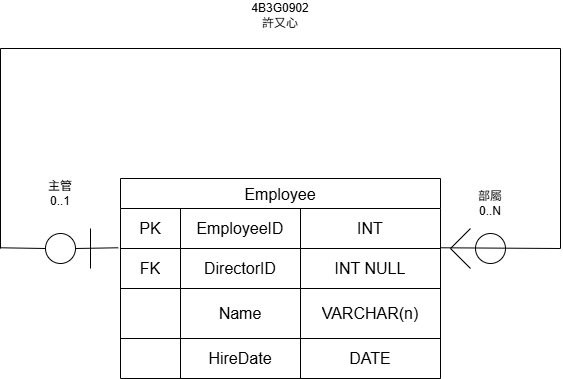

The diagram above was exported from draw.io. Its source (the exported page's mxGraphModel, read from the mxfile embedded in the PNG):
<mxGraphModel dx="840" dy="439" grid="1" gridSize="10" guides="1" tooltips="1" connect="1" arrows="1" fold="1" page="1" pageScale="1" pageWidth="827" pageHeight="1169" math="0" shadow="0">
  <root>
    <mxCell id="0" />
    <mxCell id="1" parent="0" />
    <mxCell id="gJcvS54zuBR7MrjQsxOk-1" parent="1" style="shape=table;startSize=30;container=1;collapsible=0;childLayout=tableLayout;strokeColor=default;fontSize=16;" value="Employee" vertex="1">
      <mxGeometry height="200" width="320" x="200" y="198" as="geometry" />
    </mxCell>
    <mxCell id="gJcvS54zuBR7MrjQsxOk-2" parent="gJcvS54zuBR7MrjQsxOk-1" style="shape=tableRow;horizontal=0;startSize=0;swimlaneHead=0;swimlaneBody=0;strokeColor=inherit;top=0;left=0;bottom=0;right=0;collapsible=0;dropTarget=0;fillColor=none;points=[[0,0.5],[1,0.5]];portConstraint=eastwest;fontSize=16;" value="" vertex="1">
      <mxGeometry height="40" width="320" y="30" as="geometry" />
    </mxCell>
    <mxCell id="gJcvS54zuBR7MrjQsxOk-3" parent="gJcvS54zuBR7MrjQsxOk-2" style="shape=partialRectangle;html=1;whiteSpace=wrap;connectable=0;strokeColor=inherit;overflow=hidden;fillColor=none;top=0;left=0;bottom=0;right=0;pointerEvents=1;fontSize=16;" value="PK" vertex="1">
      <mxGeometry height="40" width="60" as="geometry">
        <mxRectangle height="40" width="60" as="alternateBounds" />
      </mxGeometry>
    </mxCell>
    <mxCell id="gJcvS54zuBR7MrjQsxOk-4" parent="gJcvS54zuBR7MrjQsxOk-2" style="shape=partialRectangle;html=1;whiteSpace=wrap;connectable=0;strokeColor=inherit;overflow=hidden;fillColor=none;top=0;left=0;bottom=0;right=0;pointerEvents=1;fontSize=16;" value="&lt;span style=&quot;text-wrap-mode: nowrap;&quot;&gt;EmployeeID&lt;/span&gt;" vertex="1">
      <mxGeometry height="40" width="120" x="60" as="geometry">
        <mxRectangle height="40" width="120" as="alternateBounds" />
      </mxGeometry>
    </mxCell>
    <mxCell id="gJcvS54zuBR7MrjQsxOk-5" parent="gJcvS54zuBR7MrjQsxOk-2" style="shape=partialRectangle;html=1;whiteSpace=wrap;connectable=0;strokeColor=inherit;overflow=hidden;fillColor=none;top=0;left=0;bottom=0;right=0;pointerEvents=1;fontSize=16;" value="INT" vertex="1">
      <mxGeometry height="40" width="140" x="180" as="geometry">
        <mxRectangle height="40" width="140" as="alternateBounds" />
      </mxGeometry>
    </mxCell>
    <mxCell id="gJcvS54zuBR7MrjQsxOk-6" parent="gJcvS54zuBR7MrjQsxOk-1" style="shape=tableRow;horizontal=0;startSize=0;swimlaneHead=0;swimlaneBody=0;strokeColor=inherit;top=0;left=0;bottom=0;right=0;collapsible=0;dropTarget=0;fillColor=none;points=[[0,0.5],[1,0.5]];portConstraint=eastwest;fontSize=16;" value="" vertex="1">
      <mxGeometry height="40" width="320" y="70" as="geometry" />
    </mxCell>
    <mxCell id="gJcvS54zuBR7MrjQsxOk-7" parent="gJcvS54zuBR7MrjQsxOk-6" style="shape=partialRectangle;html=1;whiteSpace=wrap;connectable=0;strokeColor=inherit;overflow=hidden;fillColor=none;top=0;left=0;bottom=0;right=0;pointerEvents=1;fontSize=16;" value="FK" vertex="1">
      <mxGeometry height="40" width="60" as="geometry">
        <mxRectangle height="40" width="60" as="alternateBounds" />
      </mxGeometry>
    </mxCell>
    <mxCell id="gJcvS54zuBR7MrjQsxOk-8" parent="gJcvS54zuBR7MrjQsxOk-6" style="shape=partialRectangle;html=1;whiteSpace=wrap;connectable=0;strokeColor=inherit;overflow=hidden;fillColor=none;top=0;left=0;bottom=0;right=0;pointerEvents=1;fontSize=16;" value="&lt;span style=&quot;white-space: nowrap;&quot;&gt;DirectorID&lt;/span&gt;" vertex="1">
      <mxGeometry height="40" width="120" x="60" as="geometry">
        <mxRectangle height="40" width="120" as="alternateBounds" />
      </mxGeometry>
    </mxCell>
    <mxCell id="gJcvS54zuBR7MrjQsxOk-9" parent="gJcvS54zuBR7MrjQsxOk-6" style="shape=partialRectangle;html=1;whiteSpace=wrap;connectable=0;strokeColor=inherit;overflow=hidden;fillColor=none;top=0;left=0;bottom=0;right=0;pointerEvents=1;fontSize=16;" value="INT NULL" vertex="1">
      <mxGeometry height="40" width="140" x="180" as="geometry">
        <mxRectangle height="40" width="140" as="alternateBounds" />
      </mxGeometry>
    </mxCell>
    <mxCell id="gJcvS54zuBR7MrjQsxOk-10" parent="gJcvS54zuBR7MrjQsxOk-1" style="shape=tableRow;horizontal=0;startSize=0;swimlaneHead=0;swimlaneBody=0;strokeColor=inherit;top=0;left=0;bottom=0;right=0;collapsible=0;dropTarget=0;fillColor=none;points=[[0,0.5],[1,0.5]];portConstraint=eastwest;fontSize=16;" value="" vertex="1">
      <mxGeometry height="50" width="320" y="110" as="geometry" />
    </mxCell>
    <mxCell id="gJcvS54zuBR7MrjQsxOk-11" parent="gJcvS54zuBR7MrjQsxOk-10" style="shape=partialRectangle;html=1;whiteSpace=wrap;connectable=1;strokeColor=inherit;overflow=hidden;fillColor=none;top=0;left=0;bottom=0;right=0;pointerEvents=1;fontSize=16;container=1;movable=1;resizable=1;rotatable=1;deletable=1;editable=1;locked=0;" value="" vertex="1">
      <mxGeometry height="50" width="60" as="geometry">
        <mxRectangle height="50" width="60" as="alternateBounds" />
      </mxGeometry>
    </mxCell>
    <mxCell id="gJcvS54zuBR7MrjQsxOk-12" parent="gJcvS54zuBR7MrjQsxOk-10" style="shape=partialRectangle;html=1;whiteSpace=wrap;connectable=0;strokeColor=inherit;overflow=hidden;fillColor=none;top=0;left=0;bottom=0;right=0;pointerEvents=1;fontSize=16;" value="Name" vertex="1">
      <mxGeometry height="50" width="120" x="60" as="geometry">
        <mxRectangle height="50" width="120" as="alternateBounds" />
      </mxGeometry>
    </mxCell>
    <mxCell id="gJcvS54zuBR7MrjQsxOk-13" parent="gJcvS54zuBR7MrjQsxOk-10" style="shape=partialRectangle;html=1;whiteSpace=wrap;connectable=0;strokeColor=inherit;overflow=hidden;fillColor=none;top=0;left=0;bottom=0;right=0;pointerEvents=1;fontSize=16;" value="VARCHAR(n)" vertex="1">
      <mxGeometry height="50" width="140" x="180" as="geometry">
        <mxRectangle height="50" width="140" as="alternateBounds" />
      </mxGeometry>
    </mxCell>
    <mxCell id="gJcvS54zuBR7MrjQsxOk-14" parent="gJcvS54zuBR7MrjQsxOk-1" style="shape=tableRow;horizontal=0;startSize=0;swimlaneHead=0;swimlaneBody=0;strokeColor=inherit;top=0;left=0;bottom=0;right=0;collapsible=0;dropTarget=0;fillColor=none;points=[[0,0.5],[1,0.5]];portConstraint=eastwest;fontSize=16;" vertex="1">
      <mxGeometry height="40" width="320" y="160" as="geometry" />
    </mxCell>
    <mxCell id="gJcvS54zuBR7MrjQsxOk-15" parent="gJcvS54zuBR7MrjQsxOk-14" style="shape=partialRectangle;html=1;whiteSpace=wrap;connectable=1;strokeColor=inherit;overflow=hidden;fillColor=none;top=0;left=0;bottom=0;right=0;pointerEvents=1;fontSize=16;container=1;movable=1;resizable=1;rotatable=1;deletable=1;editable=1;locked=0;" vertex="1">
      <mxGeometry height="40" width="60" as="geometry">
        <mxRectangle height="40" width="60" as="alternateBounds" />
      </mxGeometry>
    </mxCell>
    <mxCell id="gJcvS54zuBR7MrjQsxOk-16" parent="gJcvS54zuBR7MrjQsxOk-14" style="shape=partialRectangle;html=1;whiteSpace=wrap;connectable=0;strokeColor=inherit;overflow=hidden;fillColor=none;top=0;left=0;bottom=0;right=0;pointerEvents=1;fontSize=16;" value="HireDate" vertex="1">
      <mxGeometry height="40" width="120" x="60" as="geometry">
        <mxRectangle height="40" width="120" as="alternateBounds" />
      </mxGeometry>
    </mxCell>
    <mxCell id="gJcvS54zuBR7MrjQsxOk-17" parent="gJcvS54zuBR7MrjQsxOk-14" style="shape=partialRectangle;html=1;whiteSpace=wrap;connectable=0;strokeColor=inherit;overflow=hidden;fillColor=none;top=0;left=0;bottom=0;right=0;pointerEvents=1;fontSize=16;" value="DATE" vertex="1">
      <mxGeometry height="40" width="140" x="180" as="geometry">
        <mxRectangle height="40" width="140" as="alternateBounds" />
      </mxGeometry>
    </mxCell>
    <mxCell id="gJcvS54zuBR7MrjQsxOk-18" edge="1" parent="1" source="gJcvS54zuBR7MrjQsxOk-25" style="endArrow=none;html=1;rounded=0;entryX=-0.007;entryY=-0.018;entryDx=0;entryDy=0;entryPerimeter=0;" target="gJcvS54zuBR7MrjQsxOk-6" value="">
      <mxGeometry height="50" relative="1" width="50" as="geometry">
        <mxPoint x="80" y="267.28" as="sourcePoint" />
        <mxPoint x="150" y="273" as="targetPoint" />
      </mxGeometry>
    </mxCell>
    <mxCell id="gJcvS54zuBR7MrjQsxOk-19" edge="1" parent="1" style="endArrow=none;html=1;rounded=0;" value="">
      <mxGeometry height="50" relative="1" width="50" as="geometry">
        <mxPoint x="80" y="268" as="sourcePoint" />
        <mxPoint x="80" y="68" as="targetPoint" />
      </mxGeometry>
    </mxCell>
    <mxCell id="gJcvS54zuBR7MrjQsxOk-20" edge="1" parent="1" style="endArrow=none;html=1;rounded=0;" value="">
      <mxGeometry height="50" relative="1" width="50" as="geometry">
        <mxPoint x="80" y="68" as="sourcePoint" />
        <mxPoint x="640" y="68" as="targetPoint" />
      </mxGeometry>
    </mxCell>
    <mxCell id="gJcvS54zuBR7MrjQsxOk-21" edge="1" parent="1" style="endArrow=none;html=1;rounded=0;" value="">
      <mxGeometry height="50" relative="1" width="50" as="geometry">
        <mxPoint x="640" y="268" as="sourcePoint" />
        <mxPoint x="640" y="68" as="targetPoint" />
      </mxGeometry>
    </mxCell>
    <mxCell id="gJcvS54zuBR7MrjQsxOk-22" edge="1" parent="1" source="gJcvS54zuBR7MrjQsxOk-6" style="endArrow=none;html=1;rounded=0;exitX=1.001;exitY=-0.018;exitDx=0;exitDy=0;exitPerimeter=0;" value="">
      <mxGeometry height="50" relative="1" width="50" as="geometry">
        <mxPoint x="390" y="168" as="sourcePoint" />
        <mxPoint x="640" y="268" as="targetPoint" />
      </mxGeometry>
    </mxCell>
    <mxCell id="gJcvS54zuBR7MrjQsxOk-23" parent="1" style="text;html=1;whiteSpace=wrap;strokeColor=none;fillColor=none;align=center;verticalAlign=middle;rounded=0;" value="主管&lt;div&gt;0..1&lt;/div&gt;" vertex="1">
      <mxGeometry height="30" width="60" x="110" y="198" as="geometry" />
    </mxCell>
    <mxCell id="gJcvS54zuBR7MrjQsxOk-24" edge="1" parent="1" style="endArrow=none;html=1;rounded=0;" value="">
      <mxGeometry height="50" relative="1" width="50" as="geometry">
        <Array as="points" />
        <mxPoint x="170" y="288" as="sourcePoint" />
        <mxPoint x="170" y="248" as="targetPoint" />
      </mxGeometry>
    </mxCell>
    <mxCell id="gJcvS54zuBR7MrjQsxOk-28" edge="1" parent="1" style="endArrow=none;html=1;rounded=0;entryX=0;entryY=0.5;entryDx=0;entryDy=0;" target="gJcvS54zuBR7MrjQsxOk-25" value="">
      <mxGeometry height="50" relative="1" width="50" as="geometry">
        <mxPoint x="80" y="267.28" as="sourcePoint" />
        <mxPoint x="198" y="267" as="targetPoint" />
      </mxGeometry>
    </mxCell>
    <mxCell id="gJcvS54zuBR7MrjQsxOk-25" parent="1" style="ellipse;whiteSpace=wrap;html=1;shapeInside=1;aspect=fixed;pointerEvents=1;strokeColor=inherit;align=center;verticalAlign=middle;fontFamily=Helvetica;fontSize=16;fontColor=default;fillColor=none;" value="" vertex="1">
      <mxGeometry height="30" width="30" x="125" y="253" as="geometry" />
    </mxCell>
    <mxCell id="gJcvS54zuBR7MrjQsxOk-29" parent="1" style="text;html=1;whiteSpace=wrap;strokeColor=none;fillColor=none;align=center;verticalAlign=middle;rounded=0;" value="部屬&lt;div&gt;0..N&lt;/div&gt;" vertex="1">
      <mxGeometry height="30" width="60" x="540" y="208" as="geometry" />
    </mxCell>
    <mxCell id="gJcvS54zuBR7MrjQsxOk-30" parent="1" style="ellipse;whiteSpace=wrap;html=1;shapeInside=1;aspect=fixed;pointerEvents=1;strokeColor=inherit;align=center;verticalAlign=middle;fontFamily=Helvetica;fontSize=16;fontColor=default;fillColor=none;" value="" vertex="1">
      <mxGeometry height="30" width="30" x="555" y="253" as="geometry" />
    </mxCell>
    <mxCell id="gJcvS54zuBR7MrjQsxOk-32" edge="1" parent="1" style="endArrow=none;html=1;rounded=0;" value="">
      <mxGeometry height="50" relative="1" width="50" as="geometry">
        <Array as="points">
          <mxPoint x="530" y="268" />
        </Array>
        <mxPoint x="550" y="288" as="sourcePoint" />
        <mxPoint x="550" y="248" as="targetPoint" />
      </mxGeometry>
    </mxCell>
    <mxCell id="gJcvS54zuBR7MrjQsxOk-34" parent="1" style="text;html=1;whiteSpace=wrap;strokeColor=none;fillColor=none;align=center;verticalAlign=middle;rounded=0;" value="4B3G0902&lt;div&gt;許又心&lt;/div&gt;" vertex="1">
      <mxGeometry height="30" width="60" x="330" y="20" as="geometry" />
    </mxCell>
  </root>
</mxGraphModel>